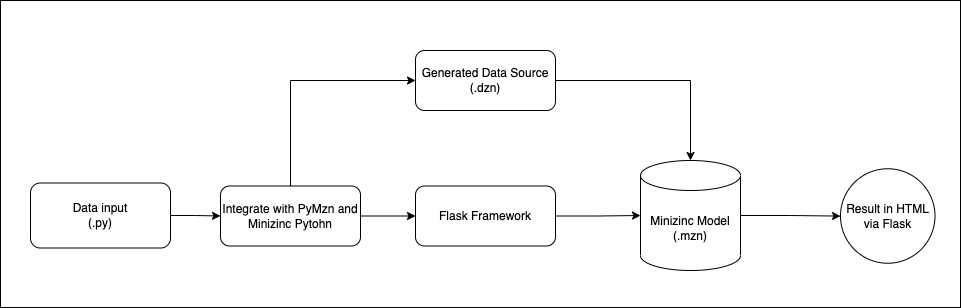

The diagram above was exported from draw.io. Its source (the exported page's mxGraphModel, read from the mxfile embedded in the PNG):
<mxGraphModel dx="954" dy="591" grid="1" gridSize="10" guides="1" tooltips="1" connect="1" arrows="1" fold="1" page="1" pageScale="1" pageWidth="850" pageHeight="1100" math="0" shadow="0">
  <root>
    <mxCell id="0" />
    <mxCell id="1" parent="0" />
    <mxCell id="IPF_1yutDpHSb5VVAPaQ-12" value="" style="rounded=0;whiteSpace=wrap;html=1;" parent="1" vertex="1">
      <mxGeometry x="10" y="90" width="960" height="307" as="geometry" />
    </mxCell>
    <mxCell id="IPF_1yutDpHSb5VVAPaQ-11" style="edgeStyle=orthogonalEdgeStyle;rounded=0;orthogonalLoop=1;jettySize=auto;html=1;" parent="1" source="IPF_1yutDpHSb5VVAPaQ-2" target="IPF_1yutDpHSb5VVAPaQ-10" edge="1">
      <mxGeometry relative="1" as="geometry" />
    </mxCell>
    <mxCell id="IPF_1yutDpHSb5VVAPaQ-2" value="Minizinc Model&lt;br&gt;(.mzn)" style="shape=cylinder3;whiteSpace=wrap;html=1;boundedLbl=1;backgroundOutline=1;size=15;" parent="1" vertex="1">
      <mxGeometry x="650" y="250" width="100" height="110" as="geometry" />
    </mxCell>
    <mxCell id="IPF_1yutDpHSb5VVAPaQ-5" style="edgeStyle=orthogonalEdgeStyle;rounded=0;orthogonalLoop=1;jettySize=auto;html=1;" parent="1" source="IPF_1yutDpHSb5VVAPaQ-3" target="IPF_1yutDpHSb5VVAPaQ-4" edge="1">
      <mxGeometry relative="1" as="geometry" />
    </mxCell>
    <mxCell id="IPF_1yutDpHSb5VVAPaQ-3" value="Data input&lt;br&gt;(.py)" style="rounded=1;whiteSpace=wrap;html=1;" parent="1" vertex="1">
      <mxGeometry x="40" y="272.5" width="140" height="65" as="geometry" />
    </mxCell>
    <mxCell id="IPF_1yutDpHSb5VVAPaQ-8" style="edgeStyle=orthogonalEdgeStyle;rounded=0;orthogonalLoop=1;jettySize=auto;html=1;entryX=0;entryY=0.5;entryDx=0;entryDy=0;" parent="1" source="IPF_1yutDpHSb5VVAPaQ-4" target="IPF_1yutDpHSb5VVAPaQ-7" edge="1">
      <mxGeometry relative="1" as="geometry" />
    </mxCell>
    <mxCell id="0haN_BZaWRomk3hKPq7r-2" style="edgeStyle=orthogonalEdgeStyle;rounded=0;orthogonalLoop=1;jettySize=auto;html=1;entryX=0;entryY=0.5;entryDx=0;entryDy=0;" edge="1" parent="1" source="IPF_1yutDpHSb5VVAPaQ-4" target="0haN_BZaWRomk3hKPq7r-1">
      <mxGeometry relative="1" as="geometry">
        <Array as="points">
          <mxPoint x="300" y="170" />
        </Array>
      </mxGeometry>
    </mxCell>
    <mxCell id="IPF_1yutDpHSb5VVAPaQ-4" value="Integrate with PyMzn and Minizinc Pytohn" style="rounded=1;whiteSpace=wrap;html=1;" parent="1" vertex="1">
      <mxGeometry x="230" y="275.5" width="140" height="60" as="geometry" />
    </mxCell>
    <mxCell id="IPF_1yutDpHSb5VVAPaQ-9" style="edgeStyle=orthogonalEdgeStyle;rounded=0;orthogonalLoop=1;jettySize=auto;html=1;" parent="1" source="IPF_1yutDpHSb5VVAPaQ-7" target="IPF_1yutDpHSb5VVAPaQ-2" edge="1">
      <mxGeometry relative="1" as="geometry" />
    </mxCell>
    <mxCell id="IPF_1yutDpHSb5VVAPaQ-7" value="Flask Framework" style="rounded=1;whiteSpace=wrap;html=1;" parent="1" vertex="1">
      <mxGeometry x="425" y="275.5" width="140" height="60" as="geometry" />
    </mxCell>
    <mxCell id="IPF_1yutDpHSb5VVAPaQ-10" value="Result in HTML via Flask" style="ellipse;whiteSpace=wrap;html=1;aspect=fixed;" parent="1" vertex="1">
      <mxGeometry x="850" y="258.25" width="94.5" height="94.5" as="geometry" />
    </mxCell>
    <mxCell id="0haN_BZaWRomk3hKPq7r-3" style="edgeStyle=orthogonalEdgeStyle;rounded=0;orthogonalLoop=1;jettySize=auto;html=1;entryX=0.5;entryY=0;entryDx=0;entryDy=0;entryPerimeter=0;" edge="1" parent="1" source="0haN_BZaWRomk3hKPq7r-1" target="IPF_1yutDpHSb5VVAPaQ-2">
      <mxGeometry relative="1" as="geometry" />
    </mxCell>
    <mxCell id="0haN_BZaWRomk3hKPq7r-1" value="Generated Data Source&lt;br&gt;(.dzn)" style="rounded=1;whiteSpace=wrap;html=1;" vertex="1" parent="1">
      <mxGeometry x="425" y="140" width="140" height="60" as="geometry" />
    </mxCell>
  </root>
</mxGraphModel>